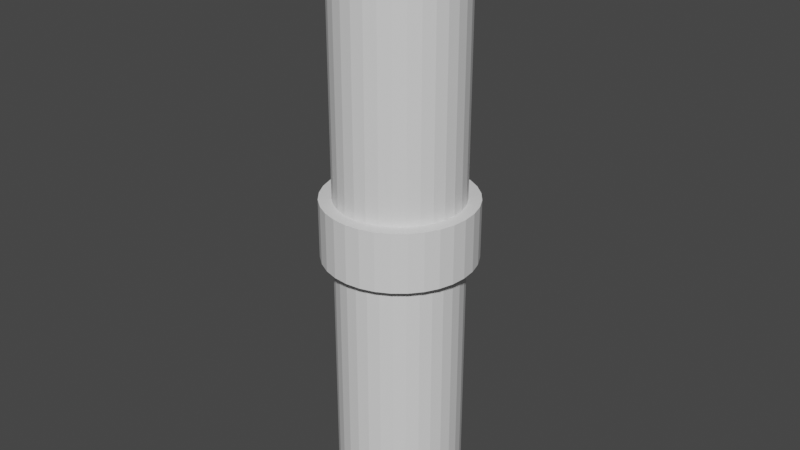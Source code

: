 # Source: Shaft.blend  (saved by Blender 2.93.20; exported with 4.5.12 LTS)
import bpy
from mathutils import Matrix  # noqa: F401  (used for matrix-valued properties, if any)

bpy.ops.wm.read_factory_settings(use_empty=True)
scene = bpy.context.scene
scene.name = 'Scene'

# ---- collections
col_collection = bpy.data.collections.new('Collection'); scene.collection.children.link(col_collection)

# ---- materials (node trees are filled in below, after node groups)
mat_woodshaft = bpy.data.materials.new('WoodShaft')
mat_woodshaft.use_transparent_shadow = False
mat_iron = bpy.data.materials.new('Iron')
mat_iron.use_transparent_shadow = False

# ---- material node trees
mat_woodshaft.use_nodes = True; mat_woodshaft.node_tree.nodes.clear()
_N = mat_woodshaft.node_tree.nodes; _L = mat_woodshaft.node_tree.links
n0 = _N.new('ShaderNodeBsdfPrincipled'); n0.name = 'Principled BSDF'; n0.location = (10, 300)
n0.distribution = 'GGX'
n0.subsurface_method = 'BURLEY'
n0.inputs[3].default_value = 1.45
n0.inputs[27].default_value = (0.0, 0.0, 0.0, 1.0)
n0.inputs[28].default_value = 1.0
n1 = _N.new('ShaderNodeOutputMaterial'); n1.name = 'Material Output'; n1.location = (300, 300)
_L.new(n0.outputs[0], n1.inputs[0])
n1.is_active_output = True
mat_iron.use_nodes = True; mat_iron.node_tree.nodes.clear()
_N = mat_iron.node_tree.nodes; _L = mat_iron.node_tree.links
n0 = _N.new('ShaderNodeBsdfPrincipled'); n0.name = 'Principled BSDF'; n0.location = (10, 300)
n0.distribution = 'GGX'
n0.subsurface_method = 'BURLEY'
n0.inputs[3].default_value = 1.45
n0.inputs[27].default_value = (0.0, 0.0, 0.0, 1.0)
n0.inputs[28].default_value = 1.0
n1 = _N.new('ShaderNodeOutputMaterial'); n1.name = 'Material Output'; n1.location = (300, 300)
_L.new(n0.outputs[0], n1.inputs[0])
n1.is_active_output = True

# ---- world
world_world = bpy.data.worlds.new('World'); scene.world = world_world
world_world.use_nodes = True; world_world.node_tree.nodes.clear()
_N = world_world.node_tree.nodes; _L = world_world.node_tree.links
n0 = _N.new('ShaderNodeOutputWorld'); n0.name = 'World Output'; n0.location = (300, 300)
n1 = _N.new('ShaderNodeBackground'); n1.name = 'Background'; n1.location = (10, 300)
n1.inputs[0].default_value = (0.05088, 0.05088, 0.05088, 1.0)
_L.new(n1.outputs[0], n0.inputs[0])
n0.is_active_output = True
world_world.color = (0.05088, 0.05088, 0.05088)
world_world.use_sun_shadow = False
world_world.sun_shadow_jitter_overblur = 0.0

# ---- meshes
me_cylinder = bpy.data.meshes.new('Cylinder')
me_cylinder.from_pydata([(0.0, 1.0, -1.0), (0.0, 1.0, 1.0), (0.1951, 0.9808, -1.0), (0.1951, 0.9808, 1.0), (0.3827, 0.9239, -1.0), (0.3827, 0.9239, 1.0), (0.5556, 0.8315, -1.0), (0.5556, 0.8315, 1.0), (0.7071, 0.7071, -1.0), (0.7071, 0.7071, 1.0), (0.8315, 0.5556, -1.0), (0.8315, 0.5556, 1.0), (0.9239, 0.3827, -1.0), (0.9239, 0.3827, 1.0), (0.9808, 0.1951, -1.0), (0.9808, 0.1951, 1.0), (1.0, -4.371e-08, -1.0), (1.0, -4.371e-08, 1.0), (0.9808, -0.1951, -1.0), (0.9808, -0.1951, 1.0), (0.9239, -0.3827, -1.0), (0.9239, -0.3827, 1.0), (0.8315, -0.5556, -1.0), (0.8315, -0.5556, 1.0), (0.7071, -0.7071, -1.0), (0.7071, -0.7071, 1.0), (0.5556, -0.8315, -1.0), (0.5556, -0.8315, 1.0), (0.3827, -0.9239, -1.0), (0.3827, -0.9239, 1.0), (0.1951, -0.9808, -1.0), (0.1951, -0.9808, 1.0), (-8.742e-08, -1.0, -1.0), (-8.742e-08, -1.0, 1.0), (-0.1951, -0.9808, -1.0), (-0.1951, -0.9808, 1.0), (-0.3827, -0.9239, -1.0), (-0.3827, -0.9239, 1.0), (-0.5556, -0.8315, -1.0), (-0.5556, -0.8315, 1.0), (-0.7071, -0.7071, -1.0), (-0.7071, -0.7071, 1.0), (-0.8315, -0.5556, -1.0), (-0.8315, -0.5556, 1.0), (-0.9239, -0.3827, -1.0), (-0.9239, -0.3827, 1.0), (-0.9808, -0.1951, -1.0), (-0.9808, -0.1951, 1.0), (-1.0, 1.192e-08, -1.0), (-1.0, 1.192e-08, 1.0), (-0.9808, 0.1951, -1.0), (-0.9808, 0.1951, 1.0), (-0.9239, 0.3827, -1.0), (-0.9239, 0.3827, 1.0), (-0.8315, 0.5556, -1.0), (-0.8315, 0.5556, 1.0), (-0.7071, 0.7071, -1.0), (-0.7071, 0.7071, 1.0), (-0.5556, 0.8315, -1.0), (-0.5556, 0.8315, 1.0), (-0.3827, 0.9239, -1.0), (-0.3827, 0.9239, 1.0), (-0.1951, 0.9808, -1.0), (-0.1951, 0.9808, 1.0), (0.0, 1.0, -0.09891), (0.0, 1.0, 0.09891), (0.1951, 0.9808, 0.09891), (0.1951, 0.9808, -0.09891), (0.3827, 0.9239, 0.09891), (0.3827, 0.9239, -0.09891), (0.5556, 0.8315, 0.09891), (0.5556, 0.8315, -0.09891), (0.7071, 0.7071, 0.09891), (0.7071, 0.7071, -0.09891), (0.8315, 0.5556, 0.09891), (0.8315, 0.5556, -0.09891), (0.9239, 0.3827, 0.09891), (0.9239, 0.3827, -0.09891), (0.9808, 0.1951, 0.09891), (0.9808, 0.1951, -0.09891), (1.0, -4.371e-08, 0.09891), (1.0, -4.371e-08, -0.09891), (0.9808, -0.1951, 0.09891), (0.9808, -0.1951, -0.09891), (0.9239, -0.3827, 0.09891), (0.9239, -0.3827, -0.09891), (0.8315, -0.5556, 0.09891), (0.8315, -0.5556, -0.09891), (0.7071, -0.7071, 0.09891), (0.7071, -0.7071, -0.09891), (0.5556, -0.8315, 0.09891), (0.5556, -0.8315, -0.09891), (0.3827, -0.9239, 0.09891), (0.3827, -0.9239, -0.09891), (0.1951, -0.9808, 0.09891), (0.1951, -0.9808, -0.09891), (-8.742e-08, -1.0, 0.09891), (-8.742e-08, -1.0, -0.09891), (-0.1951, -0.9808, 0.09891), (-0.1951, -0.9808, -0.09891), (-0.3827, -0.9239, 0.09891), (-0.3827, -0.9239, -0.09891), (-0.5556, -0.8315, 0.09891), (-0.5556, -0.8315, -0.09891), (-0.7071, -0.7071, 0.09891), (-0.7071, -0.7071, -0.09891), (-0.8315, -0.5556, 0.09891), (-0.8315, -0.5556, -0.09891), (-0.9239, -0.3827, 0.09891), (-0.9239, -0.3827, -0.09891), (-0.9808, -0.1951, 0.09891), (-0.9808, -0.1951, -0.09891), (-1.0, 1.192e-08, 0.09891), (-1.0, 1.192e-08, -0.09891), (-0.9808, 0.1951, 0.09891), (-0.9808, 0.1951, -0.09891), (-0.9239, 0.3827, 0.09891), (-0.9239, 0.3827, -0.09891), (-0.8315, 0.5556, 0.09891), (-0.8315, 0.5556, -0.09891), (-0.7071, 0.7071, 0.09891), (-0.7071, 0.7071, -0.09891), (-0.5556, 0.8315, 0.09891), (-0.5556, 0.8315, -0.09891), (-0.3827, 0.9239, 0.09891), (-0.3827, 0.9239, -0.09891), (-0.1951, 0.9808, 0.09891), (-0.1951, 0.9808, -0.09891), (-5.662e-09, 1.2, -0.09891), (-5.662e-09, 1.2, 0.09891), (0.2341, 1.177, 0.09891), (0.2341, 1.177, -0.09891), (0.4592, 1.109, 0.09891), (0.4592, 1.109, -0.09891), (0.6667, 0.9978, 0.09891), (0.6667, 0.9978, -0.09891), (0.8485, 0.8485, 0.09891), (0.8485, 0.8485, -0.09891), (0.9978, 0.6667, 0.09891), (0.9978, 0.6667, -0.09891), (1.109, 0.4592, 0.09891), (1.109, 0.4592, -0.09891), (1.177, 0.2341, 0.09891), (1.177, 0.2341, -0.09891), (1.2, -4.89e-08, 0.09891), (1.2, -4.89e-08, -0.09891), (1.177, -0.2341, 0.09891), (1.177, -0.2341, -0.09891), (1.109, -0.4592, 0.09891), (1.109, -0.4592, -0.09891), (0.9978, -0.6667, 0.09891), (0.9978, -0.6667, -0.09891), (0.8485, -0.8485, 0.09891), (0.8485, -0.8485, -0.09891), (0.6667, -0.9978, 0.09891), (0.6667, -0.9978, -0.09891), (0.4592, -1.109, 0.09891), (0.4592, -1.109, -0.09891), (0.2341, -1.177, 0.09891), (0.2341, -1.177, -0.09891), (-1.106e-07, -1.2, 0.09891), (-1.106e-07, -1.2, -0.09891), (-0.2341, -1.177, 0.09891), (-0.2341, -1.177, -0.09891), (-0.4592, -1.109, 0.09891), (-0.4592, -1.109, -0.09891), (-0.6667, -0.9978, 0.09891), (-0.6667, -0.9978, -0.09891), (-0.8485, -0.8485, 0.09891), (-0.8485, -0.8485, -0.09891), (-0.9978, -0.6667, 0.09891), (-0.9978, -0.6667, -0.09891), (-1.109, -0.4592, 0.09891), (-1.109, -0.4592, -0.09891), (-1.177, -0.2341, 0.09891), (-1.177, -0.2341, -0.09891), (-1.2, 1.786e-08, 0.09891), (-1.2, 1.786e-08, -0.09891), (-1.177, 0.2341, 0.09891), (-1.177, 0.2341, -0.09891), (-1.109, 0.4592, 0.09891), (-1.109, 0.4592, -0.09891), (-0.9978, 0.6667, 0.09891), (-0.9978, 0.6667, -0.09891), (-0.8485, 0.8485, 0.09891), (-0.8485, 0.8485, -0.09891), (-0.6667, 0.9978, 0.09891), (-0.6667, 0.9978, -0.09891), (-0.4592, 1.109, 0.09891), (-0.4592, 1.109, -0.09891), (-0.2341, 1.177, 0.09891), (-0.2341, 1.177, -0.09891)], [], [(65, 1, 3, 66), (66, 3, 5, 68), (68, 5, 7, 70), (70, 7, 9, 72), (72, 9, 11, 74), (74, 11, 13, 76), (76, 13, 15, 78), (78, 15, 17, 80), (80, 17, 19, 82), (82, 19, 21, 84), (84, 21, 23, 86), (86, 23, 25, 88), (88, 25, 27, 90), (90, 27, 29, 92), (92, 29, 31, 94), (94, 31, 33, 96), (96, 33, 35, 98), (98, 35, 37, 100), (100, 37, 39, 102), (102, 39, 41, 104), (104, 41, 43, 106), (106, 43, 45, 108), (108, 45, 47, 110), (110, 47, 49, 112), (112, 49, 51, 114), (114, 51, 53, 116), (116, 53, 55, 118), (118, 55, 57, 120), (120, 57, 59, 122), (122, 59, 61, 124), (3, 1, 63, 61, 59, 57, 55, 53, 51, 49, 47, 45, 43, 41, 39, 37, 35, 33, 31, 29, 27, 25, 23, 21, 19, 17, 15, 13, 11, 9, 7, 5), (124, 61, 63, 126), (126, 63, 1, 65), (0, 2, 4, 6, 8, 10, 12, 14, 16, 18, 20, 22, 24, 26, 28, 30, 32, 34, 36, 38, 40, 42, 44, 46, 48, 50, 52, 54, 56, 58, 60, 62), (62, 127, 64, 0), (66, 68, 132, 130), (60, 125, 127, 62), (121, 119, 183, 185), (58, 123, 125, 60), (95, 93, 157, 159), (56, 121, 123, 58), (69, 67, 131, 133), (54, 119, 121, 56), (120, 122, 186, 184), (52, 117, 119, 54), (94, 96, 160, 158), (50, 115, 117, 52), (68, 70, 134, 132), (48, 113, 115, 50), (123, 121, 185, 187), (46, 111, 113, 48), (97, 95, 159, 161), (44, 109, 111, 46), (71, 69, 133, 135), (42, 107, 109, 44), (122, 124, 188, 186), (40, 105, 107, 42), (96, 98, 162, 160), (38, 103, 105, 40), (70, 72, 136, 134), (36, 101, 103, 38), (125, 123, 187, 189), (34, 99, 101, 36), (99, 97, 161, 163), (32, 97, 99, 34), (73, 71, 135, 137), (30, 95, 97, 32), (124, 126, 190, 188), (28, 93, 95, 30), (98, 100, 164, 162), (26, 91, 93, 28), (72, 74, 138, 136), (24, 89, 91, 26), (127, 125, 189, 191), (22, 87, 89, 24), (101, 99, 163, 165), (20, 85, 87, 22), (75, 73, 137, 139), (18, 83, 85, 20), (126, 65, 129, 190), (16, 81, 83, 18), (100, 102, 166, 164), (14, 79, 81, 16), (74, 76, 140, 138), (12, 77, 79, 14), (64, 127, 191, 128), (10, 75, 77, 12), (103, 101, 165, 167), (8, 73, 75, 10), (77, 75, 139, 141), (6, 71, 73, 8), (102, 104, 168, 166), (4, 69, 71, 6), (76, 78, 142, 140), (2, 67, 69, 4), (105, 103, 167, 169), (0, 64, 67, 2), (79, 77, 141, 143), (191, 190, 129, 128), (189, 188, 190, 191), (187, 186, 188, 189), (185, 184, 186, 187), (183, 182, 184, 185), (181, 180, 182, 183), (179, 178, 180, 181), (177, 176, 178, 179), (175, 174, 176, 177), (173, 172, 174, 175), (171, 170, 172, 173), (169, 168, 170, 171), (167, 166, 168, 169), (165, 164, 166, 167), (163, 162, 164, 165), (161, 160, 162, 163), (159, 158, 160, 161), (157, 156, 158, 159), (155, 154, 156, 157), (153, 152, 154, 155), (151, 150, 152, 153), (149, 148, 150, 151), (147, 146, 148, 149), (145, 144, 146, 147), (143, 142, 144, 145), (141, 140, 142, 143), (139, 138, 140, 141), (137, 136, 138, 139), (135, 134, 136, 137), (133, 132, 134, 135), (131, 130, 132, 133), (128, 129, 130, 131), (92, 94, 158, 156), (118, 120, 184, 182), (67, 64, 128, 131), (93, 91, 155, 157), (119, 117, 181, 183), (65, 66, 130, 129), (90, 92, 156, 154), (116, 118, 182, 180), (91, 89, 153, 155), (117, 115, 179, 181), (88, 90, 154, 152), (114, 116, 180, 178), (89, 87, 151, 153), (115, 113, 177, 179), (86, 88, 152, 150), (112, 114, 178, 176), (87, 85, 149, 151), (113, 111, 175, 177), (84, 86, 150, 148), (110, 112, 176, 174), (85, 83, 147, 149), (111, 109, 173, 175), (82, 84, 148, 146), (108, 110, 174, 172), (83, 81, 145, 147), (109, 107, 171, 173), (80, 82, 146, 144), (106, 108, 172, 170), (81, 79, 143, 145), (107, 105, 169, 171), (78, 80, 144, 142), (104, 106, 170, 168)])
_uv = me_cylinder.uv_layers.new(name='UVMap')
_uv.uv.foreach_set('vector', [1.0, 0.7747, 1.0, 1.0, 0.9688, 1.0, 0.9688, 0.7747, 0.9688, 0.7747, 0.9688, 1.0, 0.9375, 1.0, 0.9375, 0.7747, 0.9375, 0.7747, 0.9375, 1.0, 0.9062, 1.0, 0.9062, 0.7747, 0.9062, 0.7747, 0.9062, 1.0, 0.875, 1.0, 0.875, 0.7747, 0.875, 0.7747, 0.875, 1.0, 0.8438, 1.0, 0.8438, 0.7747, 0.8438, 0.7747, 0.8438, 1.0, 0.8125, 1.0, 0.8125, 0.7747, 0.8125, 0.7747, 0.8125, 1.0, 0.7812, 1.0, 0.7812, 0.7747, 0.7812, 0.7747, 0.7812, 1.0, 0.75, 1.0, 0.75, 0.7747, 0.75, 0.7747, 0.75, 1.0, 0.7188, 1.0, 0.7188, 0.7747, 0.7188, 0.7747, 0.7188, 1.0, 0.6875, 1.0, 0.6875, 0.7747, 0.6875, 0.7747, 0.6875, 1.0, 0.6562, 1.0, 0.6562, 0.7747, 0.6562, 0.7747, 0.6562, 1.0, 0.625, 1.0, 0.625, 0.7747, 0.625, 0.7747, 0.625, 1.0, 0.5938, 1.0, 0.5938, 0.7747, 0.5938, 0.7747, 0.5938, 1.0, 0.5625, 1.0, 0.5625, 0.7747, 0.5625, 0.7747, 0.5625, 1.0, 0.5312, 1.0, 0.5312, 0.7747, 0.5312, 0.7747, 0.5312, 1.0, 0.5, 1.0, 0.5, 0.7747, 0.5, 0.7747, 0.5, 1.0, 0.4688, 1.0, 0.4688, 0.7747, 0.4688, 0.7747, 0.4688, 1.0, 0.4375, 1.0, 0.4375, 0.7747, 0.4375, 0.7747, 0.4375, 1.0, 0.4062, 1.0, 0.4063, 0.7747, 0.4063, 0.7747, 0.4062, 1.0, 0.375, 1.0, 0.375, 0.7747, 0.375, 0.7747, 0.375, 1.0, 0.3438, 1.0, 0.3438, 0.7747, 0.3438, 0.7747, 0.3438, 1.0, 0.3125, 1.0, 0.3125, 0.7747, 0.3125, 0.7747, 0.3125, 1.0, 0.2812, 1.0, 0.2812, 0.7747, 0.2812, 0.7747, 0.2812, 1.0, 0.25, 1.0, 0.25, 0.7747, 0.25, 0.7747, 0.25, 1.0, 0.2188, 1.0, 0.2188, 0.7747, 0.2188, 0.7747, 0.2188, 1.0, 0.1875, 1.0, 0.1875, 0.7747, 0.1875, 0.7747, 0.1875, 1.0, 0.1562, 1.0, 0.1562, 0.7747, 0.1562, 0.7747, 0.1562, 1.0, 0.125, 1.0, 0.125, 0.7747, 0.125, 0.7747, 0.125, 1.0, 0.09375, 1.0, 0.09375, 0.7747, 0.09375, 0.7747, 0.09375, 1.0, 0.0625, 1.0, 0.0625, 0.7747, 0.2968, 0.4854, 0.25, 0.49, 0.2032, 0.4854, 0.1582, 0.4717, 0.1167, 0.4496, 0.08029, 0.4197, 0.05045, 0.3833, 0.02827, 0.3418, 0.01461, 0.2968, 0.01, 0.25, 0.01461, 0.2032, 0.02827, 0.1582, 0.05045, 0.1167, 0.08029, 0.08029, 0.1167, 0.05045, 0.1582, 0.02827, 0.2032, 0.01461, 0.25, 0.01, 0.2968, 0.01461, 0.3418, 0.02827, 0.3833, 0.05045, 0.4197, 0.08029, 0.4496, 0.1167, 0.4717, 0.1582, 0.4854, 0.2032, 0.49, 0.25, 0.4854, 0.2968, 0.4717, 0.3418, 0.4496, 0.3833, 0.4197, 0.4197, 0.3833, 0.4496, 0.3418, 0.4717, 0.0625, 0.7747, 0.0625, 1.0, 0.03125, 1.0, 0.03125, 0.7747, 0.03125, 0.7747, 0.03125, 1.0, 0.0, 1.0, 0.0, 0.7747, 0.75, 0.49, 0.7968, 0.4854, 0.8418, 0.4717, 0.8833, 0.4496, 0.9197, 0.4197, 0.9496, 0.3833, 0.9717, 0.3418, 0.9854, 0.2968, 0.99, 0.25, 0.9854, 0.2032, 0.9717, 0.1582, 0.9496, 0.1167, 0.9197, 0.08029, 0.8833, 0.05045, 0.8418, 0.02827, 0.7968, 0.01461, 0.75, 0.01, 0.7032, 0.01461, 0.6582, 0.02827, 0.6167, 0.05045, 0.5803, 0.08029, 0.5504, 0.1167, 0.5283, 0.1582, 0.5146, 0.2032, 0.51, 0.25, 0.5146, 0.2968, 0.5283, 0.3418, 0.5504, 0.3833, 0.5803, 0.4197, 0.6167, 0.4496, 0.6582, 0.4717, 0.7032, 0.4854, 0.03125, 0.5, 0.03125, 0.7253, 0.0, 0.7253, 0.0, 0.5, 0.9688, 0.7747, 0.9375, 0.7747, 0.9375, 0.7747, 0.9688, 0.7747, 0.0625, 0.5, 0.0625, 0.7253, 0.03125, 0.7253, 0.03125, 0.5, 0.125, 0.7253, 0.1562, 0.7253, 0.1562, 0.7253, 0.125, 0.7253, 0.09375, 0.5, 0.09375, 0.7253, 0.0625, 0.7253, 0.0625, 0.5, 0.5312, 0.7253, 0.5625, 0.7253, 0.5625, 0.7253, 0.5312, 0.7253, 0.125, 0.5, 0.125, 0.7253, 0.09375, 0.7253, 0.09375, 0.5, 0.9375, 0.7253, 0.9688, 0.7253, 0.9688, 0.7253, 0.9375, 0.7253, 0.1562, 0.5, 0.1562, 0.7253, 0.125, 0.7253, 0.125, 0.5, 0.125, 0.7747, 0.09375, 0.7747, 0.09375, 0.7747, 0.125, 0.7747, 0.1875, 0.5, 0.1875, 0.7253, 0.1562, 0.7253, 0.1562, 0.5, 0.5312, 0.7747, 0.5, 0.7747, 0.5, 0.7747, 0.5312, 0.7747, 0.2188, 0.5, 0.2188, 0.7253, 0.1875, 0.7253, 0.1875, 0.5, 0.9375, 0.7747, 0.9062, 0.7747, 0.9062, 0.7747, 0.9375, 0.7747, 0.25, 0.5, 0.25, 0.7253, 0.2188, 0.7253, 0.2188, 0.5, 0.09375, 0.7253, 0.125, 0.7253, 0.125, 0.7253, 0.09375, 0.7253, 0.2812, 0.5, 0.2812, 0.7253, 0.25, 0.7253, 0.25, 0.5, 0.5, 0.7253, 0.5312, 0.7253, 0.5312, 0.7253, 0.5, 0.7253, 0.3125, 0.5, 0.3125, 0.7253, 0.2812, 0.7253, 0.2812, 0.5, 0.9062, 0.7253, 0.9375, 0.7253, 0.9375, 0.7253, 0.9062, 0.7253, 0.3438, 0.5, 0.3438, 0.7253, 0.3125, 0.7253, 0.3125, 0.5, 0.09375, 0.7747, 0.0625, 0.7747, 0.0625, 0.7747, 0.09375, 0.7747, 0.375, 0.5, 0.375, 0.7253, 0.3438, 0.7253, 0.3438, 0.5, 0.5, 0.7747, 0.4688, 0.7747, 0.4688, 0.7747, 0.5, 0.7747, 0.4062, 0.5, 0.4063, 0.7253, 0.375, 0.7253, 0.375, 0.5, 0.9062, 0.7747, 0.875, 0.7747, 0.875, 0.7747, 0.9062, 0.7747, 0.4375, 0.5, 0.4375, 0.7253, 0.4063, 0.7253, 0.4062, 0.5, 0.0625, 0.7253, 0.09375, 0.7253, 0.09375, 0.7253, 0.0625, 0.7253, 0.4688, 0.5, 0.4688, 0.7253, 0.4375, 0.7253, 0.4375, 0.5, 0.4688, 0.7253, 0.5, 0.7253, 0.5, 0.7253, 0.4688, 0.7253, 0.5, 0.5, 0.5, 0.7253, 0.4688, 0.7253, 0.4688, 0.5, 0.875, 0.7253, 0.9062, 0.7253, 0.9062, 0.7253, 0.875, 0.7253, 0.5312, 0.5, 0.5312, 0.7253, 0.5, 0.7253, 0.5, 0.5, 0.0625, 0.7747, 0.03125, 0.7747, 0.03125, 0.7747, 0.0625, 0.7747, 0.5625, 0.5, 0.5625, 0.7253, 0.5312, 0.7253, 0.5312, 0.5, 0.4688, 0.7747, 0.4375, 0.7747, 0.4375, 0.7747, 0.4688, 0.7747, 0.5938, 0.5, 0.5938, 0.7253, 0.5625, 0.7253, 0.5625, 0.5, 0.875, 0.7747, 0.8438, 0.7747, 0.8438, 0.7747, 0.875, 0.7747, 0.625, 0.5, 0.625, 0.7253, 0.5938, 0.7253, 0.5938, 0.5, 0.03125, 0.7253, 0.0625, 0.7253, 0.0625, 0.7253, 0.03125, 0.7253, 0.6562, 0.5, 0.6562, 0.7253, 0.625, 0.7253, 0.625, 0.5, 0.4375, 0.7253, 0.4688, 0.7253, 0.4688, 0.7253, 0.4375, 0.7253, 0.6875, 0.5, 0.6875, 0.7253, 0.6562, 0.7253, 0.6562, 0.5, 0.8437, 0.7253, 0.875, 0.7253, 0.875, 0.7253, 0.8437, 0.7253, 0.7188, 0.5, 0.7188, 0.7253, 0.6875, 0.7253, 0.6875, 0.5, 0.03125, 0.7747, 0.0, 0.7747, 0.0, 0.7747, 0.03125, 0.7747, 0.75, 0.5, 0.75, 0.7253, 0.7188, 0.7253, 0.7188, 0.5, 0.4375, 0.7747, 0.4063, 0.7747, 0.4063, 0.7747, 0.4375, 0.7747, 0.7812, 0.5, 0.7812, 0.7253, 0.75, 0.7253, 0.75, 0.5, 0.8438, 0.7747, 0.8125, 0.7747, 0.8125, 0.7747, 0.8438, 0.7747, 0.8125, 0.5, 0.8125, 0.7253, 0.7812, 0.7253, 0.7812, 0.5, 0.0, 0.7253, 0.03125, 0.7253, 0.03125, 0.7253, 0.0, 0.7253, 0.8438, 0.5, 0.8437, 0.7253, 0.8125, 0.7253, 0.8125, 0.5, 0.4063, 0.7253, 0.4375, 0.7253, 0.4375, 0.7253, 0.4063, 0.7253, 0.875, 0.5, 0.875, 0.7253, 0.8437, 0.7253, 0.8438, 0.5, 0.8125, 0.7253, 0.8437, 0.7253, 0.8437, 0.7253, 0.8125, 0.7253, 0.9062, 0.5, 0.9062, 0.7253, 0.875, 0.7253, 0.875, 0.5, 0.4063, 0.7747, 0.375, 0.7747, 0.375, 0.7747, 0.4063, 0.7747, 0.9375, 0.5, 0.9375, 0.7253, 0.9062, 0.7253, 0.9062, 0.5, 0.8125, 0.7747, 0.7812, 0.7747, 0.7812, 0.7747, 0.8125, 0.7747, 0.9688, 0.5, 0.9688, 0.7253, 0.9375, 0.7253, 0.9375, 0.5, 0.375, 0.7253, 0.4063, 0.7253, 0.4063, 0.7253, 0.375, 0.7253, 1.0, 0.5, 1.0, 0.7253, 0.9688, 0.7253, 0.9688, 0.5, 0.7812, 0.7253, 0.8125, 0.7253, 0.8125, 0.7253, 0.7812, 0.7253, 0.03125, 0.7253, 0.03125, 0.7747, 0.0, 0.7747, 0.0, 0.7253, 0.0625, 0.7253, 0.0625, 0.7747, 0.03125, 0.7747, 0.03125, 0.7253, 0.09375, 0.7253, 0.09375, 0.7747, 0.0625, 0.7747, 0.0625, 0.7253, 0.125, 0.7253, 0.125, 0.7747, 0.09375, 0.7747, 0.09375, 0.7253, 0.1562, 0.7253, 0.1562, 0.7747, 0.125, 0.7747, 0.125, 0.7253, 0.1875, 0.7253, 0.1875, 0.7747, 0.1562, 0.7747, 0.1562, 0.7253, 0.2188, 0.7253, 0.2188, 0.7747, 0.1875, 0.7747, 0.1875, 0.7253, 0.25, 0.7253, 0.25, 0.7747, 0.2188, 0.7747, 0.2188, 0.7253, 0.2812, 0.7253, 0.2812, 0.7747, 0.25, 0.7747, 0.25, 0.7253, 0.3125, 0.7253, 0.3125, 0.7747, 0.2812, 0.7747, 0.2812, 0.7253, 0.3438, 0.7253, 0.3438, 0.7747, 0.3125, 0.7747, 0.3125, 0.7253, 0.375, 0.7253, 0.375, 0.7747, 0.3438, 0.7747, 0.3438, 0.7253, 0.4063, 0.7253, 0.4063, 0.7747, 0.375, 0.7747, 0.375, 0.7253, 0.4375, 0.7253, 0.4375, 0.7747, 0.4063, 0.7747, 0.4063, 0.7253, 0.4688, 0.7253, 0.4688, 0.7747, 0.4375, 0.7747, 0.4375, 0.7253, 0.5, 0.7253, 0.5, 0.7747, 0.4688, 0.7747, 0.4688, 0.7253, 0.5312, 0.7253, 0.5312, 0.7747, 0.5, 0.7747, 0.5, 0.7253, 0.5625, 0.7253, 0.5625, 0.7747, 0.5312, 0.7747, 0.5312, 0.7253, 0.5938, 0.7253, 0.5938, 0.7747, 0.5625, 0.7747, 0.5625, 0.7253, 0.625, 0.7253, 0.625, 0.7747, 0.5938, 0.7747, 0.5938, 0.7253, 0.6562, 0.7253, 0.6562, 0.7747, 0.625, 0.7747, 0.625, 0.7253, 0.6875, 0.7253, 0.6875, 0.7747, 0.6562, 0.7747, 0.6562, 0.7253, 0.7188, 0.7253, 0.7188, 0.7747, 0.6875, 0.7747, 0.6875, 0.7253, 0.75, 0.7253, 0.75, 0.7747, 0.7188, 0.7747, 0.7188, 0.7253, 0.7812, 0.7253, 0.7812, 0.7747, 0.75, 0.7747, 0.75, 0.7253, 0.8125, 0.7253, 0.8125, 0.7747, 0.7812, 0.7747, 0.7812, 0.7253, 0.8437, 0.7253, 0.8438, 0.7747, 0.8125, 0.7747, 0.8125, 0.7253, 0.875, 0.7253, 0.875, 0.7747, 0.8438, 0.7747, 0.8437, 0.7253, 0.9062, 0.7253, 0.9062, 0.7747, 0.875, 0.7747, 0.875, 0.7253, 0.9375, 0.7253, 0.9375, 0.7747, 0.9062, 0.7747, 0.9062, 0.7253, 0.9688, 0.7253, 0.9688, 0.7747, 0.9375, 0.7747, 0.9375, 0.7253, 1.0, 0.7253, 1.0, 0.7747, 0.9688, 0.7747, 0.9688, 0.7253, 0.5625, 0.7747, 0.5312, 0.7747, 0.5312, 0.7747, 0.5625, 0.7747, 0.1562, 0.7747, 0.125, 0.7747, 0.125, 0.7747, 0.1562, 0.7747, 0.9688, 0.7253, 1.0, 0.7253, 1.0, 0.7253, 0.9688, 0.7253, 0.5625, 0.7253, 0.5938, 0.7253, 0.5938, 0.7253, 0.5625, 0.7253, 0.1562, 0.7253, 0.1875, 0.7253, 0.1875, 0.7253, 0.1562, 0.7253, 1.0, 0.7747, 0.9688, 0.7747, 0.9688, 0.7747, 1.0, 0.7747, 0.5938, 0.7747, 0.5625, 0.7747, 0.5625, 0.7747, 0.5938, 0.7747, 0.1875, 0.7747, 0.1562, 0.7747, 0.1562, 0.7747, 0.1875, 0.7747, 0.5938, 0.7253, 0.625, 0.7253, 0.625, 0.7253, 0.5938, 0.7253, 0.1875, 0.7253, 0.2188, 0.7253, 0.2188, 0.7253, 0.1875, 0.7253, 0.625, 0.7747, 0.5938, 0.7747, 0.5938, 0.7747, 0.625, 0.7747, 0.2188, 0.7747, 0.1875, 0.7747, 0.1875, 0.7747, 0.2188, 0.7747, 0.625, 0.7253, 0.6562, 0.7253, 0.6562, 0.7253, 0.625, 0.7253, 0.2188, 0.7253, 0.25, 0.7253, 0.25, 0.7253, 0.2188, 0.7253, 0.6562, 0.7747, 0.625, 0.7747, 0.625, 0.7747, 0.6562, 0.7747, 0.25, 0.7747, 0.2188, 0.7747, 0.2188, 0.7747, 0.25, 0.7747, 0.6562, 0.7253, 0.6875, 0.7253, 0.6875, 0.7253, 0.6562, 0.7253, 0.25, 0.7253, 0.2812, 0.7253, 0.2812, 0.7253, 0.25, 0.7253, 0.6875, 0.7747, 0.6562, 0.7747, 0.6562, 0.7747, 0.6875, 0.7747, 0.2812, 0.7747, 0.25, 0.7747, 0.25, 0.7747, 0.2812, 0.7747, 0.6875, 0.7253, 0.7188, 0.7253, 0.7188, 0.7253, 0.6875, 0.7253, 0.2812, 0.7253, 0.3125, 0.7253, 0.3125, 0.7253, 0.2812, 0.7253, 0.7188, 0.7747, 0.6875, 0.7747, 0.6875, 0.7747, 0.7188, 0.7747, 0.3125, 0.7747, 0.2812, 0.7747, 0.2812, 0.7747, 0.3125, 0.7747, 0.7188, 0.7253, 0.75, 0.7253, 0.75, 0.7253, 0.7188, 0.7253, 0.3125, 0.7253, 0.3438, 0.7253, 0.3438, 0.7253, 0.3125, 0.7253, 0.75, 0.7747, 0.7188, 0.7747, 0.7188, 0.7747, 0.75, 0.7747, 0.3438, 0.7747, 0.3125, 0.7747, 0.3125, 0.7747, 0.3438, 0.7747, 0.75, 0.7253, 0.7812, 0.7253, 0.7812, 0.7253, 0.75, 0.7253, 0.3438, 0.7253, 0.375, 0.7253, 0.375, 0.7253, 0.3438, 0.7253, 0.7812, 0.7747, 0.75, 0.7747, 0.75, 0.7747, 0.7812, 0.7747, 0.375, 0.7747, 0.3438, 0.7747, 0.3438, 0.7747, 0.375, 0.7747])
me_cylinder.materials.append(mat_woodshaft)
me_cylinder.materials.append(mat_iron)
me_cylinder.use_remesh_fix_poles = True
me_cylinder.use_remesh_preserve_attributes = False
me_cylinder.update()

# ---- objects
ob_cylinder = bpy.data.objects.new('Cylinder', me_cylinder)

# ---- transforms, parenting, visibility, modifiers, constraints
ob_cylinder.location = (0.0, 0.0, 0.0)
ob_cylinder.scale = (0.2097, 0.2097, 1.0)

# ---- collection membership
col_collection.objects.link(ob_cylinder)

# ---- scene / render settings (as saved in the file)
scene.frame_start = 1; scene.frame_end = 250; scene.frame_set(1)
scene.render.engine = 'BLENDER_EEVEE_NEXT'
scene.cycles.use_denoising = False
scene.cycles.samples = 128
scene.cycles.sampling_pattern = 'TABULATED_SOBOL'
scene.cycles.use_adaptive_sampling = False
scene.cycles.use_light_tree = False
scene.view_settings.view_transform = 'Filmic'
bpy.context.view_layer.update()

# ---- added for rendering (the .blend has no active camera and no usable light): camera, sun
cam_auto = bpy.data.cameras.new('AutoCamera')
cam_auto.lens = 50.0
cam_auto.sensor_width = 36.0
cam_auto.clip_end = 1000.0
ob_auto_camera = bpy.data.objects.new('AutoCamera', cam_auto)
scene.collection.objects.link(ob_auto_camera)
ob_auto_camera.location = (1.96416, -2.357, 1.57133)
ob_auto_camera.rotation_euler = (1.09748, -7.21219e-08, 0.694738)
scene.camera = ob_auto_camera
light_auto_sun = bpy.data.lights.new('AutoSun', 'SUN')
light_auto_sun.energy = 3.0
light_auto_sun.angle = 0.0523599
ob_auto_sun = bpy.data.objects.new('AutoSun', light_auto_sun)
scene.collection.objects.link(ob_auto_sun)
ob_auto_sun.rotation_euler = (0.872665, 0.174533, 0.523599)
bpy.context.view_layer.update()
